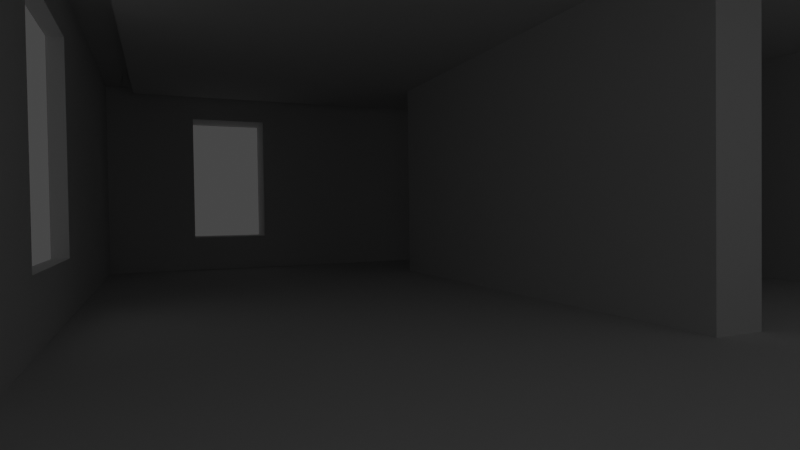 # Source: eevee_bedroom.blend  (saved by Blender 2.80.74; exported with 4.5.12 LTS)
import bpy
from mathutils import Matrix  # noqa: F401  (used for matrix-valued properties, if any)

bpy.ops.wm.read_factory_settings(use_empty=True)
scene = bpy.context.scene
scene.name = 'Scene'

# ---- collections
col_collection = bpy.data.collections.new('Collection'); scene.collection.children.link(col_collection)

# ---- world
world_world = bpy.data.worlds.new('World'); scene.world = world_world
world_world.use_nodes = True; world_world.node_tree.nodes.clear()
_N = world_world.node_tree.nodes; _L = world_world.node_tree.links
n0 = _N.new('ShaderNodeOutputWorld'); n0.name = 'World Output'; n0.location = (300, 300)
n1 = _N.new('ShaderNodeBackground'); n1.name = 'Background'; n1.location = (10, 300)
n1.inputs[0].default_value = (0.05088, 0.05088, 0.05088, 1.0)
_L.new(n1.outputs[0], n0.inputs[0])
n0.is_active_output = True
world_world.color = (0.05088, 0.05088, 0.05088)
world_world.use_sun_shadow = False
world_world.sun_shadow_jitter_overblur = 0.0

# ---- cameras
cam_camera = bpy.data.cameras.new('Camera')
cam_camera.clip_end = 100.0
cam_camera.lens = 25.8
cam_camera.ortho_scale = 7.314

# ---- lights
light_light = bpy.data.lights.new('Light', 'POINT')
light_light.transmission_factor = 0.0
light_light.energy = 1000.0
light_light.shadow_soft_size = 0.1
light_light.shadow_maximum_resolution = 0.006
light_light.use_absolute_resolution = True

# ---- meshes
me_plane = bpy.data.meshes.new('Plane')
me_plane.from_pydata([(-1.0, -1.0, 0.0), (1.0, -1.0, 0.0), (-1.0, 1.0, 0.0), (1.0, 1.0, 0.0), (1.0, -1.0, 0.6667), (1.0, 1.0, 0.6667), (-1.0, -1.0, 0.6471), (1.0, -1.0, 0.6471), (-1.0, 1.0, 0.6471), (1.0, 1.0, 0.6471), (-0.9118, -0.9118, 0.6471), (0.9118, -0.9118, 0.6471), (-0.9118, 0.9118, 0.6471), (0.9118, 0.9118, 0.6471), (-0.9118, -0.9118, 0.6108), (-0.9118, 0.9118, 0.6108), (0.9118, -0.9118, 0.6108), (0.9118, 0.9118, 0.6108), (-1.0, 1.0, 0.0), (1.0, 1.0, 0.0), (-1.0, 1.0, 0.6667), (1.0, 1.0, 0.6667), (-0.4715, 1.0, 0.0), (-0.721, 1.0, 0.0), (-0.4715, 1.0, 0.6667), (-0.721, 1.0, 0.6667), (-1.0, 1.0, 0.5477), (-1.0, 1.0, 0.119), (1.0, 1.0, 0.119), (1.0, 1.0, 0.5477), (-0.721, 1.0, 0.119), (-0.721, 1.0, 0.5477), (-0.4715, 1.0, 0.119), (-0.4715, 1.0, 0.5477), (-0.721, 1.146, 0.119), (-0.721, 1.146, 0.5477), (-0.4715, 1.146, 0.119), (-0.4715, 1.146, 0.5477), (-1.0, -1.0, 0.0), (-1.0, 1.0, 0.0), (-1.0, -1.0, 0.6667), (-1.0, 1.0, 0.6667), (-1.0, 0.07824, 0.0), (-1.0, -0.2727, 0.0), (-1.0, 0.07824, 0.6667), (-1.0, -0.2727, 0.6667), (-1.0, 1.0, 0.5496), (-1.0, 1.0, 0.1171), (-1.0, -1.0, 0.5496), (-1.0, -1.0, 0.1171), (-1.0, -0.2727, 0.1171), (-1.0, -0.2727, 0.5496), (-1.0, 0.07824, 0.1171), (-1.0, 0.07824, 0.5496), (-1.032, -0.2727, 0.1171), (-1.032, -0.2727, 0.5496), (-1.032, 0.07824, 0.1171), (-1.032, 0.07824, 0.5496)], [], [(0, 1, 3, 2), (3, 1, 4, 5), (6, 7, 9, 8), (10, 12, 13, 11), (14, 16, 17, 15), (10, 11, 16, 14), (11, 13, 17, 16), (12, 10, 14, 15), (13, 12, 15, 17), (33, 29, 21, 24), (26, 31, 25, 20), (31, 33, 24, 25), (23, 22, 32, 30), (30, 32, 36, 34), (18, 23, 30, 27), (27, 30, 31, 26), (22, 19, 28, 32), (32, 28, 29, 33), (33, 31, 35, 37), (32, 33, 37, 36), (31, 30, 34, 35), (53, 46, 41, 44), (48, 51, 45, 40), (51, 53, 44, 45), (43, 42, 52, 50), (52, 53, 57, 56), (38, 43, 50, 49), (49, 50, 51, 48), (42, 39, 47, 52), (52, 47, 46, 53), (51, 50, 54, 55), (50, 52, 56, 54), (53, 51, 55, 57)])
_uv = me_plane.uv_layers.new(name='UVMap')
_uv.uv.foreach_set('vector', [0.0, 0.0, 1.0, 0.0, 1.0, 1.0, 0.0, 1.0, 1.0, 1.0, 1.0, 0.0, 1.0, 0.0, 1.0, 1.0, 0.0, 0.0, 1.0, 0.0, 1.0, 1.0, 0.0, 1.0, 0.0, 0.0, 0.0, 1.0, 1.0, 1.0, 1.0, 0.0, 0.0, 0.0, 1.0, 0.0, 1.0, 1.0, 0.0, 1.0, 0.0, 0.0, 1.0, 0.0, 1.0, 0.0, 0.0, 0.0, 1.0, 0.0, 1.0, 1.0, 1.0, 1.0, 1.0, 0.0, 0.0, 1.0, 0.0, 0.0, 0.0, 0.0, 0.0, 1.0, 1.0, 1.0, 0.0, 1.0, 0.0, 1.0, 1.0, 1.0, 0.4479, 1.0, 1.0, 1.0, 1.0, 1.0, 0.4479, 1.0, 0.0, 1.0, 0.1146, 1.0, 0.1146, 1.0, 0.0, 1.0, 0.1146, 1.0, 0.4479, 1.0, 0.4479, 1.0, 0.1146, 1.0, 0.1146, 1.0, 0.4479, 1.0, 0.4479, 1.0, 0.1146, 1.0, 0.1146, 1.0, 0.4479, 1.0, 0.4479, 1.0, 0.1146, 1.0, 0.0, 1.0, 0.1146, 1.0, 0.1146, 1.0, 0.0, 1.0, 0.0, 1.0, 0.1146, 1.0, 0.1146, 1.0, 0.0, 1.0, 0.4479, 1.0, 1.0, 1.0, 1.0, 1.0, 0.4479, 1.0, 0.4479, 1.0, 1.0, 1.0, 1.0, 1.0, 0.4479, 1.0, 0.4479, 1.0, 0.1146, 1.0, 0.1146, 1.0, 0.4479, 1.0, 0.4479, 1.0, 0.4479, 1.0, 0.4479, 1.0, 0.4479, 1.0, 0.1146, 1.0, 0.1146, 1.0, 0.1146, 1.0, 0.1146, 1.0, 0.0, 0.8242, 0.0, 1.0, 0.0, 1.0, 0.0, 0.8242, 0.0, 0.0, 0.0, 0.4909, 0.0, 0.4909, 0.0, 0.0, 0.0, 0.4909, 0.0, 0.8242, 0.0, 0.8242, 0.0, 0.4909, 0.0, 0.4909, 0.0, 0.8242, 0.0, 0.8242, 0.0, 0.4909, 0.0, 0.8242, 0.0, 0.8242, 0.0, 0.8242, 0.0, 0.8242, 0.0, 0.0, 0.0, 0.4909, 0.0, 0.4909, 0.0, 0.0, 0.0, 0.0, 0.0, 0.4909, 0.0, 0.4909, 0.0, 0.0, 0.0, 0.8242, 0.0, 1.0, 0.0, 1.0, 0.0, 0.8242, 0.0, 0.8242, 0.0, 1.0, 0.0, 1.0, 0.0, 0.8242, 0.0, 0.4909, 0.0, 0.4909, 0.0, 0.4909, 0.0, 0.4909, 0.0, 0.4909, 0.0, 0.8242, 0.0, 0.8242, 0.0, 0.4909, 0.0, 0.8242, 0.0, 0.4909, 0.0, 0.4909, 0.0, 0.8242])
me_plane.use_remesh_preserve_volume = False
me_plane.use_remesh_preserve_attributes = False
me_plane.use_mirror_vertex_groups = False
me_plane.update()
me_cube_001 = bpy.data.meshes.new('Cube.001')
me_cube_001.from_pydata([(-1.0, -1.0, -1.0), (-1.0, -1.0, 1.0), (-1.0, 1.0, -1.0), (-1.0, 1.0, 1.0), (1.0, -1.0, -1.0), (1.0, -1.0, 1.0), (1.0, 1.0, -1.0), (1.0, 1.0, 1.0)], [], [(0, 1, 3, 2), (2, 3, 7, 6), (6, 7, 5, 4), (4, 5, 1, 0), (2, 6, 4, 0), (7, 3, 1, 5)])
_uv = me_cube_001.uv_layers.new(name='UVMap')
_uv.uv.foreach_set('vector', [0.375, 0.0, 0.625, 0.0, 0.625, 0.25, 0.375, 0.25, 0.375, 0.25, 0.625, 0.25, 0.625, 0.5, 0.375, 0.5, 0.375, 0.5, 0.625, 0.5, 0.625, 0.75, 0.375, 0.75, 0.375, 0.75, 0.625, 0.75, 0.625, 1.0, 0.375, 1.0, 0.125, 0.5, 0.375, 0.5, 0.375, 0.75, 0.125, 0.75, 0.625, 0.5, 0.875, 0.5, 0.875, 0.75, 0.625, 0.75])
me_cube_001.use_remesh_preserve_volume = False
me_cube_001.use_remesh_preserve_attributes = False
me_cube_001.use_mirror_vertex_groups = False
me_cube_001.update()
me_cube_002 = bpy.data.meshes.new('Cube.002')
me_cube_002.from_pydata([(-1.0, -1.0, -1.0), (-1.0, -1.0, 1.0), (-1.0, 1.0, -1.0), (-1.0, 1.0, 1.0), (1.0, -1.0, -1.0), (1.0, -1.0, 1.0), (1.0, 1.0, -1.0), (1.0, 1.0, 1.0)], [], [(0, 1, 3, 2), (2, 3, 7, 6), (6, 7, 5, 4), (4, 5, 1, 0), (2, 6, 4, 0), (7, 3, 1, 5)])
_uv = me_cube_002.uv_layers.new(name='UVMap')
_uv.uv.foreach_set('vector', [0.375, 0.0, 0.625, 0.0, 0.625, 0.25, 0.375, 0.25, 0.375, 0.25, 0.625, 0.25, 0.625, 0.5, 0.375, 0.5, 0.375, 0.5, 0.625, 0.5, 0.625, 0.75, 0.375, 0.75, 0.375, 0.75, 0.625, 0.75, 0.625, 1.0, 0.375, 1.0, 0.125, 0.5, 0.375, 0.5, 0.375, 0.75, 0.125, 0.75, 0.625, 0.5, 0.875, 0.5, 0.875, 0.75, 0.625, 0.75])
me_cube_002.use_remesh_preserve_volume = False
me_cube_002.use_remesh_preserve_attributes = False
me_cube_002.use_mirror_vertex_groups = False
me_cube_002.update()

# ---- objects
ob_light = bpy.data.objects.new('Light', light_light)
ob_camera = bpy.data.objects.new('Camera', cam_camera)
ob_plane = bpy.data.objects.new('Plane', me_plane)
ob_cube = bpy.data.objects.new('Cube', me_cube_001)
ob_cube_001 = bpy.data.objects.new('Cube.001', me_cube_002)

# ---- transforms, parenting, visibility, modifiers, constraints
ob_light.location = (4.076, 1.005, 5.904)
ob_light.rotation_euler = (0.6503, 0.05522, 1.866)
ob_light.lock_rotations_4d = False
ob_light.empty_display_type = 'ARROWS'
ob_light.color = (0.0, 0.0, 0.0, 0.0)
ob_light.lineart.crease_threshold = 0.0
ob_camera.location = (-4.978, -7.266, 1.184)
ob_camera.rotation_euler = (1.55, 0.01393, -0.3927)
ob_camera.scale = (1.0, 1.0, 1.0)
ob_camera.lock_rotations_4d = False
ob_camera.empty_display_type = 'ARROWS'
ob_camera.color = (0.0, 0.0, 0.0, 0.0)
ob_camera.display_type = 'WIRE'
ob_camera.lineart.crease_threshold = 0.0
ob_plane.location = (0.0, 0.0, 0.0)
ob_plane.scale = (6.0, 6.0, 6.0)
ob_plane.lineart.crease_threshold = 0.0
ob_cube.location = (0.0, 0.0, 1.833)
ob_cube.scale = (0.3041, 3.531, 2.0)
ob_cube.lineart.crease_threshold = 0.0
ob_cube_001.location = (4.754, -0.423, 1.833)
ob_cube_001.scale = (0.3041, 4.098, 2.0)
ob_cube_001.lineart.crease_threshold = 0.0

# ---- collection membership
col_collection.objects.link(ob_light)
col_collection.objects.link(ob_camera)
col_collection.objects.link(ob_plane)
col_collection.objects.link(ob_cube)
col_collection.objects.link(ob_cube_001)

# ---- scene / render settings (as saved in the file)
scene.camera = ob_camera
scene.frame_start = 1; scene.frame_end = 250; scene.frame_set(1)
scene.render.engine = 'BLENDER_EEVEE_NEXT'
scene.cycles.use_denoising = False
scene.cycles.samples = 128
scene.cycles.sampling_pattern = 'TABULATED_SOBOL'
scene.cycles.use_adaptive_sampling = False
scene.cycles.use_light_tree = False
scene.view_settings.view_transform = 'Filmic'
bpy.context.view_layer.update()
